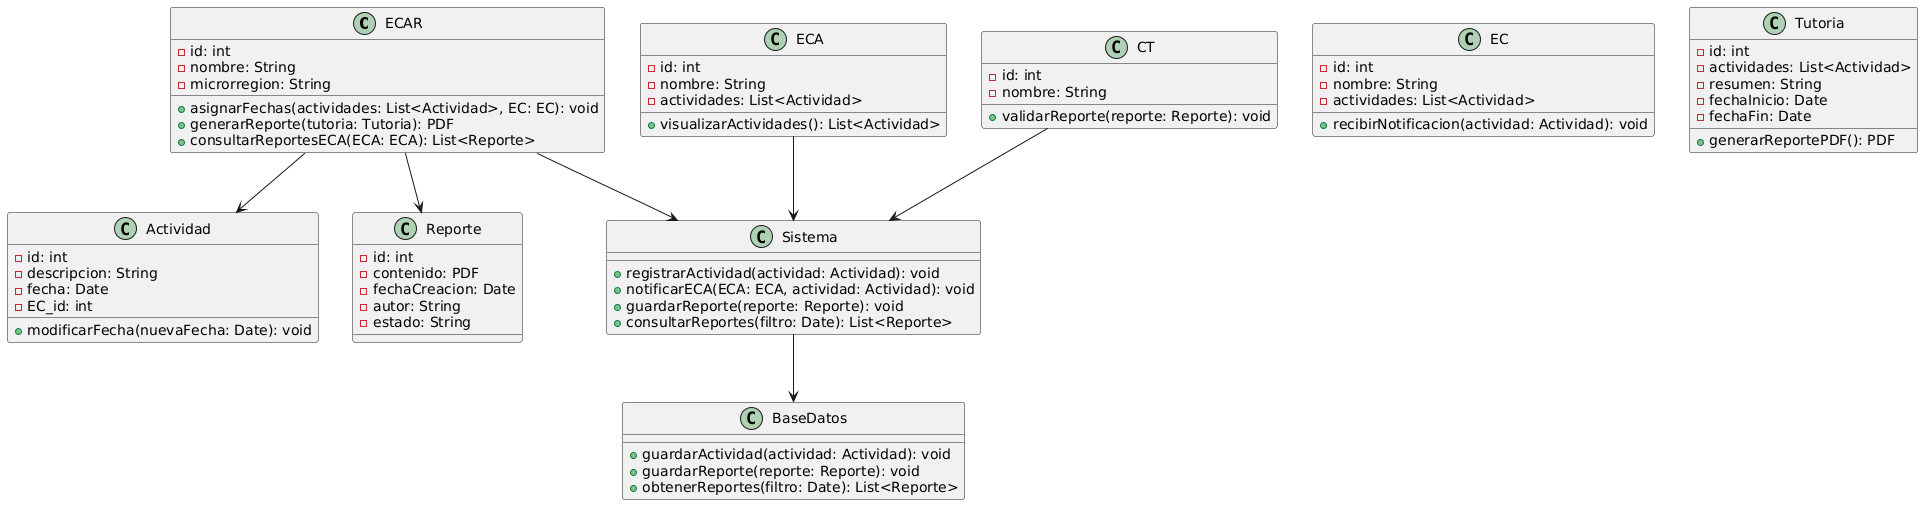

The diagram above was rendered by PlantUML. Its source (embedded in the PNG):
@startuml
class ECAR {
    - id: int
    - nombre: String
    - microrregion: String
    + asignarFechas(actividades: List<Actividad>, EC: EC): void
    + generarReporte(tutoria: Tutoria): PDF
    + consultarReportesECA(ECA: ECA): List<Reporte>
}

class ECA {
    - id: int
    - nombre: String
    - actividades: List<Actividad>
    + visualizarActividades(): List<Actividad>
}

class EC {
    - id: int
    - nombre: String
    - actividades: List<Actividad>
    + recibirNotificacion(actividad: Actividad): void
}

class CT {
    - id: int
    - nombre: String
    + validarReporte(reporte: Reporte): void
}

class Actividad {
    - id: int
    - descripcion: String
    - fecha: Date
    - EC_id: int
    + modificarFecha(nuevaFecha: Date): void
}

class Tutoria {
    - id: int
    - actividades: List<Actividad>
    - resumen: String
    - fechaInicio: Date
    - fechaFin: Date
    + generarReportePDF(): PDF
}

class Reporte {
    - id: int
    - contenido: PDF
    - fechaCreacion: Date
    - autor: String
    - estado: String
}

class Sistema {
    + registrarActividad(actividad: Actividad): void
    + notificarECA(ECA: ECA, actividad: Actividad): void
    + guardarReporte(reporte: Reporte): void
    + consultarReportes(filtro: Date): List<Reporte>
}

class BaseDatos {
    + guardarActividad(actividad: Actividad): void
    + guardarReporte(reporte: Reporte): void
    + obtenerReportes(filtro: Date): List<Reporte>
}

ECAR --> Sistema
ECA --> Sistema
CT --> Sistema
Sistema --> BaseDatos
ECAR --> Actividad
ECAR --> Reporte
@enduml